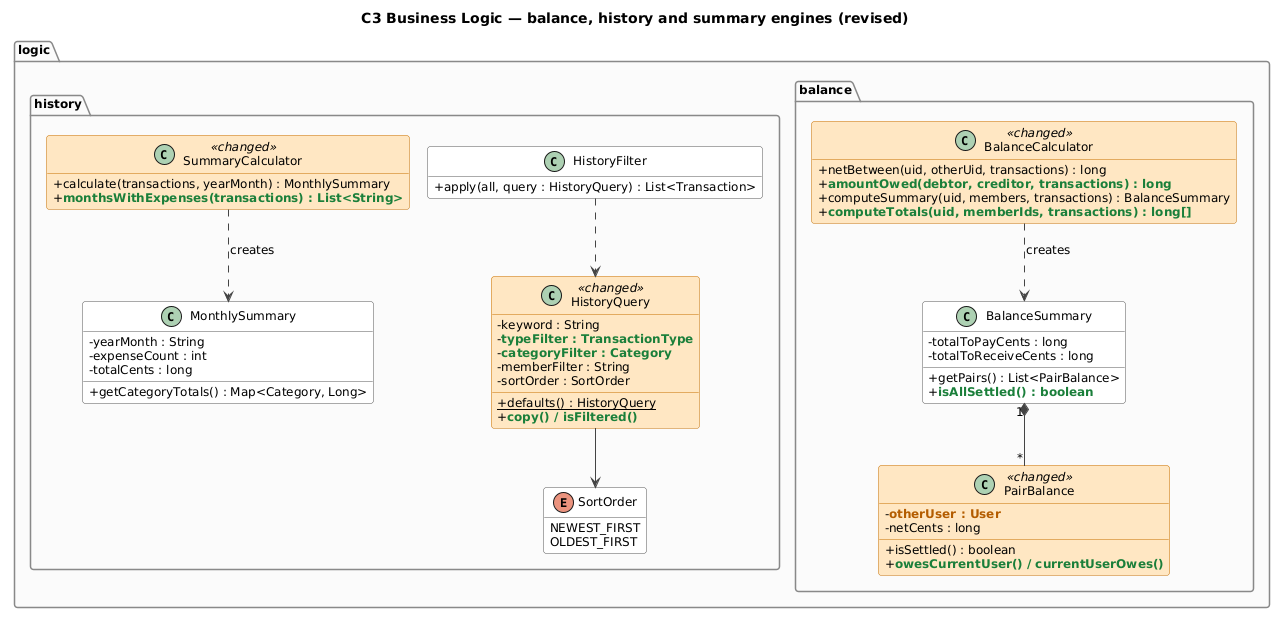

The diagram above was rendered by PlantUML. Its source (embedded in the PNG):
@startuml class-c3-balance-history
!pragma layout smetana
!include style.iuml
skinparam classAttributeIconSize 0
hide empty members
title C3 Business Logic — balance, history and summary engines (revised)

package "logic.balance" {
  class BalanceCalculator <<changed>> {
    +netBetween(uid, otherUid, transactions) : long
    +NEW(amountOwed(debtor, creditor, transactions) : long)
    +computeSummary(uid, members, transactions) : BalanceSummary
    +NEW(computeTotals(uid, memberIds, transactions) : long[])
  }
  class BalanceSummary {
    -totalToPayCents : long
    -totalToReceiveCents : long
    +getPairs() : List<PairBalance>
    +NEW(isAllSettled() : boolean)
  }
  class PairBalance <<changed>> {
    -CHG(otherUser : User)
    -netCents : long
    +isSettled() : boolean
    +NEW(owesCurrentUser() / currentUserOwes())
  }
}

package "logic.history" {
  class HistoryFilter {
    +apply(all, query : HistoryQuery) : List<Transaction>
  }
  class HistoryQuery <<changed>> {
    -keyword : String
    -NEW(typeFilter : TransactionType)
    -NEW(categoryFilter : Category)
    -memberFilter : String
    -sortOrder : SortOrder
    +{static} defaults() : HistoryQuery
    +NEW(copy() / isFiltered())
  }
  enum SortOrder {
    NEWEST_FIRST
    OLDEST_FIRST
  }
  class SummaryCalculator <<changed>> {
    +calculate(transactions, yearMonth) : MonthlySummary
    +NEW(monthsWithExpenses(transactions) : List<String>)
  }
  class MonthlySummary {
    -yearMonth : String
    -expenseCount : int
    -totalCents : long
    +getCategoryTotals() : Map<Category, Long>
  }
}

BalanceCalculator ..> BalanceSummary : creates
BalanceSummary "1" *-- "*" PairBalance
HistoryFilter ..> HistoryQuery
HistoryQuery --> SortOrder
SummaryCalculator ..> MonthlySummary : creates
@enduml